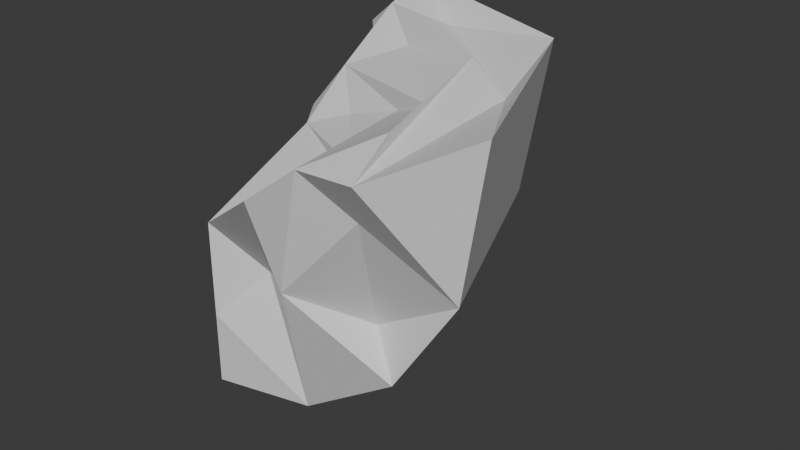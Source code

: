 # Source: GemPart.blend  (saved by Blender 4.2.66; exported with 4.5.12 LTS)
import bpy
from mathutils import Matrix  # noqa: F401  (used for matrix-valued properties, if any)

bpy.ops.wm.read_factory_settings(use_empty=True)
scene = bpy.context.scene
scene.name = 'Scene'

# ---- collections
col_collection = bpy.data.collections.new('Collection'); scene.collection.children.link(col_collection)

# ---- world
world_world = bpy.data.worlds.new('World'); scene.world = world_world
world_world.use_nodes = True; world_world.node_tree.nodes.clear()
_N = world_world.node_tree.nodes; _L = world_world.node_tree.links
n0 = _N.new('ShaderNodeOutputWorld'); n0.name = 'World Output'; n0.location = (300, 300)
n1 = _N.new('ShaderNodeBackground'); n1.name = 'Background'; n1.location = (10, 300)
n1.inputs[0].default_value = (0.05088, 0.05088, 0.05088, 1.0)
_L.new(n1.outputs[0], n0.inputs[0])
n0.is_active_output = True
world_world.color = (0.05088, 0.05088, 0.05088)
world_world.sun_shadow_jitter_overblur = 0.0

# ---- meshes
me_sphere_006 = bpy.data.meshes.new('Sphere.006')
me_sphere_006.from_pydata([(5.035e-08, 1.604e-07, -0.4424), (0.7071, 0.7071, 0.09035), (0.6533, 0.6533, -0.3769), (0.5, 0.5, -0.7071), (0.2706, 0.2706, -0.9239), (0.8184, -0.2641, 0.01324), (0.9239, 0.0, -0.3769), (0.7071, 0.0, -0.7071), (0.3827, 0.0, -0.9239), (0.0, 0.0, -1.0), (0.2641, 0.8184, 0.01324), (0.0, 0.9239, -0.3769), (0.0, 0.7071, -0.7071), (0.0, 0.3827, -0.9239), (0.7654, 0.392, 0.01324), (1.0, 0.0, 0.09035), (0.0, 1.0, 0.09035), (0.5867, 0.4879, 0.0653), (0.7598, -0.06985, 0.0653), (0.06985, 0.7598, 0.0653), (0.6173, 0.2671, -0.0052), (0.6254, -0.2476, -0.0052), (0.2476, 0.6254, -0.0052), (0.4276, 0.3609, -0.09132), (0.5575, -0.04718, -0.09132), (0.04718, 0.5575, -0.09132), (0.4326, 0.1357, -0.1694), (0.4018, -0.2099, -0.1694), (0.2099, 0.4018, -0.1694), (0.3016, 0.2197, -0.226), (0.3686, -0.0579, -0.226), (0.0579, 0.3686, -0.226), (0.4316, -0.0591, -0.4948), (0.8562, -0.1695, -0.1265), (0.9721, 0.0, -0.08102), (0.1718, 0.07466, -0.579), (0.7362, -0.1557, -0.1432), (0.4997, -0.1923, -0.4076), (2.167e-08, 6.902e-08, -0.76), (0.6344, 0.02643, -0.553), (2.195e-08, 0.2158, -0.714), (-0.0747, 0.83, -0.03477), (0.0, 0.9684, -0.1035), (0.02439, 0.7345, -0.2293), (0.02856, 0.5401, -0.4698), (0.08955, 0.5293, -0.6055), (0.1184, 0.2967, -0.4128), (0.1118, 0.7129, -0.3747), (0.04223, 0.7445, -0.1137), (-0.1425, 0.1706, -0.8186), (-0.03963, 0.5005, -0.2272)], [(9, 35), (27, 35)], [(9, 13, 4), (12, 11, 2, 3), (31, 0, 29), (13, 12, 3, 4), (11, 42, 16, 1, 2), (4, 3, 7, 8), (2, 1, 15, 34, 6), (9, 4, 8), (3, 2, 6, 7), (29, 0, 30), (14, 5, 15, 1), (10, 14, 1, 16), (17, 18, 5, 14), (19, 17, 14, 10), (20, 21, 18, 17), (22, 20, 17, 19), (23, 24, 21, 20), (25, 23, 20, 22), (26, 27, 24, 23), (28, 26, 23, 25), (29, 30, 27, 26), (31, 29, 26, 28), (10, 16, 19), (22, 19, 25), (28, 25, 31), (11, 41, 42), (19, 41, 48), (12, 47, 11), (12, 45, 44), (9, 38, 49), (18, 21, 5), (24, 27, 21), (30, 0, 27), (15, 5, 33, 34), (5, 21, 36, 33), (7, 39, 37), (8, 7, 37, 32), (27, 0, 35, 32), (8, 35, 38), (33, 36, 6), (37, 36, 21, 27), (32, 37, 27), (32, 35, 8), (34, 33, 6), (38, 35, 0), (37, 39, 36), (36, 39, 6), (39, 7, 6), (38, 9, 8), (44, 40, 46), (40, 38, 0), (42, 41, 16), (43, 41, 11), (43, 50, 25), (0, 31, 46), (11, 47, 43), (44, 45, 40), (25, 50, 31), (40, 45, 13), (45, 12, 13), (46, 40, 0), (46, 31, 44), (43, 25, 48), (43, 47, 44), (47, 12, 44), (48, 41, 43), (48, 25, 19), (16, 41, 19), (40, 13, 49), (49, 13, 9), (49, 38, 40), (31, 50, 44), (50, 43, 44)])
_uv = me_sphere_006.uv_layers.new(name='UVMap')
_uv.uv.foreach_set('vector', [0.6875, 0.0, 0.75, 0.125, 0.625, 0.125, 0.75, 0.25, 0.75, 0.375, 0.625, 0.375, 0.625, 0.25, 0.6544, 0.5966, 0.625, 0.625, 0.624, 0.5966, 0.75, 0.125, 0.75, 0.25, 0.625, 0.25, 0.625, 0.125, 0.75, 0.375, 0.75, 0.4481, 0.75, 0.5, 0.625, 0.5, 0.625, 0.375, 0.625, 0.125, 0.625, 0.25, 0.5, 0.25, 0.5, 0.125, 0.625, 0.375, 0.625, 0.5, 0.5, 0.5, 0.5, 0.4542, 0.5, 0.375, 0.5625, 0.0, 0.625, 0.125, 0.5, 0.125, 0.625, 0.25, 0.625, 0.375, 0.5, 0.375, 0.5, 0.25, 0.624, 0.5966, 0.5, 0.625, 0.4055, 0.5966, 0.6246, 0.5183, 0.4821, 0.5183, 0.5, 0.5, 0.625, 0.5, 0.7321, 0.5183, 0.6246, 0.5183, 0.625, 0.5, 0.75, 0.5, 0.6242, 0.5644, 0.4366, 0.5644, 0.4821, 0.5183, 0.6246, 0.5183, 0.6865, 0.5644, 0.6242, 0.5644, 0.6246, 0.5183, 0.7321, 0.5183, 0.6241, 0.572, 0.4293, 0.572, 0.4366, 0.5644, 0.6242, 0.5644, 0.679, 0.572, 0.6241, 0.572, 0.6242, 0.5644, 0.6865, 0.5644, 0.624, 0.5814, 0.4202, 0.5814, 0.4293, 0.572, 0.6241, 0.572, 0.6696, 0.5814, 0.624, 0.5814, 0.6241, 0.572, 0.679, 0.572, 0.6239, 0.5901, 0.4118, 0.5901, 0.4202, 0.5814, 0.624, 0.5814, 0.6609, 0.5901, 0.6239, 0.5901, 0.624, 0.5814, 0.6696, 0.5814, 0.624, 0.5966, 0.4055, 0.5966, 0.4118, 0.5901, 0.6239, 0.5901, 0.6544, 0.5966, 0.624, 0.5966, 0.6239, 0.5901, 0.6609, 0.5901, 0.7321, 0.5183, 0.75, 0.5, 0.6865, 0.5644, 0.679, 0.572, 0.6865, 0.5644, 0.6696, 0.5814, 0.6609, 0.5901, 0.6696, 0.5814, 0.6544, 0.5966, 0.75, 0.375, 0.7137, 0.4833, 0.75, 0.4481, 0.6865, 0.5644, 0.7137, 0.4833, 0.6998, 0.5141, 0.75, 0.25, 0.7254, 0.399, 0.75, 0.375, 0.75, 0.25, 0.7281, 0.2625, 0.7029, 0.421, 0.6875, 0.0, 0.6606, 0.269, 0.6926, 0.2175, 0.4366, 0.5644, 0.4293, 0.572, 0.4821, 0.5183, 0.4202, 0.5814, 0.4118, 0.5901, 0.4293, 0.572, 0.4055, 0.5966, 0.5, 0.625, 0.4118, 0.5901, 0.5, 0.5, 0.4821, 0.5183, 0.4885, 0.4669, 0.5, 0.4542, 0.4821, 0.5183, 0.4293, 0.572, 0.4555, 0.4988, 0.4885, 0.4669, 0.5, 0.25, 0.4767, 0.4055, 0.4509, 0.4394, 0.5, 0.125, 0.5, 0.25, 0.4509, 0.4394, 0.4499, 0.3895, 0.4118, 0.5901, 0.5, 0.625, 0.5, 0.3814, 0.4499, 0.3895, 0.5, 0.125, 0.5, 0.3814, 0.6068, 0.269, 0.4885, 0.4669, 0.4555, 0.4988, 0.5, 0.375, 0.4509, 0.4394, 0.4555, 0.4988, 0.4293, 0.572, 0.4118, 0.5901, 0.4499, 0.3895, 0.4509, 0.4394, 0.4118, 0.5901, 0.4499, 0.3895, 0.5, 0.3814, 0.5, 0.125, 0.5, 0.4542, 0.4885, 0.4669, 0.5, 0.375, 0.6068, 0.269, 0.5, 0.3814, 0.5, 0.625, 0.4509, 0.4394, 0.4767, 0.4055, 0.4555, 0.4988, 0.4555, 0.4988, 0.4767, 0.4055, 0.5, 0.375, 0.4767, 0.4055, 0.5, 0.25, 0.5, 0.375, 0.6068, 0.269, 0.6875, 0.0, 0.5, 0.125, 0.7029, 0.421, 0.6955, 0.343, 0.6678, 0.5129, 0.6955, 0.343, 0.6606, 0.269, 0.625, 0.625, 0.75, 0.4481, 0.7137, 0.4833, 0.75, 0.5, 0.7085, 0.4817, 0.7137, 0.4833, 0.75, 0.375, 0.7085, 0.4817, 0.6816, 0.5238, 0.6696, 0.5814, 0.625, 0.625, 0.6544, 0.5966, 0.6678, 0.5129, 0.75, 0.375, 0.7254, 0.399, 0.7085, 0.4817, 0.7029, 0.421, 0.7281, 0.2625, 0.6955, 0.343, 0.6696, 0.5814, 0.6816, 0.5238, 0.6544, 0.5966, 0.6955, 0.343, 0.7281, 0.2625, 0.75, 0.125, 0.7281, 0.2625, 0.75, 0.25, 0.75, 0.125, 0.6678, 0.5129, 0.6955, 0.343, 0.625, 0.625, 0.6678, 0.5129, 0.6544, 0.5966, 0.7029, 0.421, 0.7085, 0.4817, 0.6696, 0.5814, 0.6998, 0.5141, 0.7085, 0.4817, 0.7254, 0.399, 0.7029, 0.421, 0.7254, 0.399, 0.75, 0.25, 0.7029, 0.421, 0.6998, 0.5141, 0.7137, 0.4833, 0.7085, 0.4817, 0.6998, 0.5141, 0.6696, 0.5814, 0.6865, 0.5644, 0.75, 0.5, 0.7137, 0.4833, 0.6865, 0.5644, 0.6955, 0.343, 0.75, 0.125, 0.6926, 0.2175, 0.6926, 0.2175, 0.75, 0.125, 0.6875, 0.0, 0.6926, 0.2175, 0.6606, 0.269, 0.6955, 0.343, 0.6544, 0.5966, 0.6816, 0.5238, 0.7029, 0.421, 0.6816, 0.5238, 0.7085, 0.4817, 0.7029, 0.421])
me_sphere_006.update()

# ---- objects
ob_gempart = bpy.data.objects.new('Gempart', me_sphere_006)

# ---- transforms, parenting, visibility, modifiers, constraints
ob_gempart.location = (0.0, 0.0, 0.0)

# ---- collection membership
col_collection.objects.link(ob_gempart)

# ---- scene / render settings (as saved in the file)
scene.frame_start = 1; scene.frame_end = 250; scene.frame_set(0)
scene.render.engine = 'BLENDER_EEVEE_NEXT'
bpy.context.view_layer.update()

# ---- added for rendering (the .blend has no active camera and no usable light): camera, sun
cam_auto = bpy.data.cameras.new('AutoCamera')
cam_auto.lens = 50.0
cam_auto.sensor_width = 36.0
cam_auto.clip_end = 1000.0
ob_auto_camera = bpy.data.objects.new('AutoCamera', cam_auto)
scene.collection.objects.link(ob_auto_camera)
ob_auto_camera.location = (2.30036, -1.87799, 1.04248)
ob_auto_camera.rotation_euler = (1.09748, -7.21219e-08, 0.694738)
scene.camera = ob_auto_camera
light_auto_sun = bpy.data.lights.new('AutoSun', 'SUN')
light_auto_sun.energy = 3.0
light_auto_sun.angle = 0.0523599
ob_auto_sun = bpy.data.objects.new('AutoSun', light_auto_sun)
scene.collection.objects.link(ob_auto_sun)
ob_auto_sun.rotation_euler = (0.872665, 0.174533, 0.523599)
bpy.context.view_layer.update()
